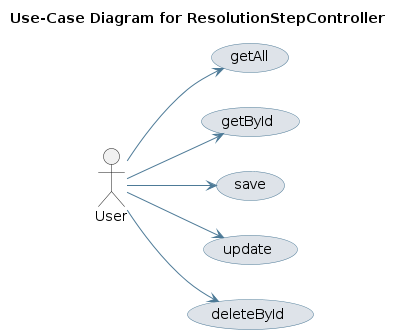

The diagram above was rendered by PlantUML. Its source (embedded in the PNG):
@startuml
skinparam usecase {
 BackgroundColor #DEE3E9 
 BorderColor #4D7A97 
 ArrowColor #4D7A97 
}
left to right direction
title Use-Case Diagram for ResolutionStepController

actor User
usecase "getAll" as UC_getAll
User --> UC_getAll
usecase "getById" as UC_getById
User --> UC_getById
usecase "save" as UC_save
User --> UC_save
usecase "update" as UC_update
User --> UC_update
usecase "deleteById" as UC_deleteById
User --> UC_deleteById
@enduml